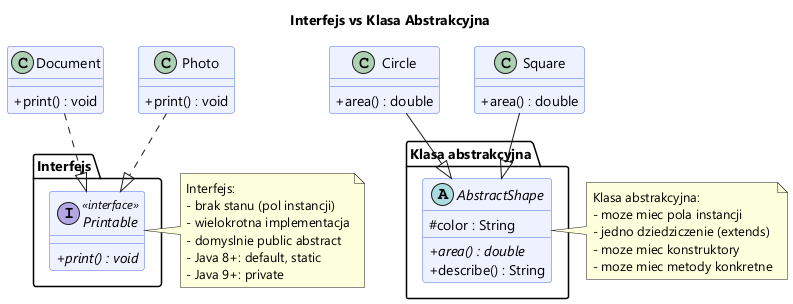

The diagram above was rendered by PlantUML. Its source (embedded in the PNG):
@startuml interface_vs_abstract
skinparam classAttributeIconSize 0
skinparam defaultFontName "Segoe UI"
skinparam backgroundColor white
skinparam class {
  BackgroundColor #EEF2FF
  BorderColor #4A6CF7
}
skinparam interface {
  BackgroundColor #FFF8E1
  BorderColor #F59E0B
}

title Interfejs vs Klasa Abstrakcyjna

package "Interfejs" {
  interface Printable <<interface>> {
    + {abstract} print() : void
  }
}

package "Klasa abstrakcyjna" {
  abstract class AbstractShape {
    # color : String
    + {abstract} area() : double
    + describe() : String
  }
}

class Document {
  + print() : void
}
class Photo {
  + print() : void
}
class Circle {
  + area() : double
}
class Square {
  + area() : double
}

Document ..|> Printable
Photo    ..|> Printable
Circle   --|> AbstractShape
Square   --|> AbstractShape

note right of Printable
  Interfejs:
  - brak stanu (pol instancji)
  - wielokrotna implementacja
  - domyslnie public abstract
  - Java 8+: default, static
  - Java 9+: private
end note

note right of AbstractShape
  Klasa abstrakcyjna:
  - moze miec pola instancji
  - jedno dziedziczenie (extends)
  - moze miec konstruktory
  - moze miec metody konkretne
end note
@enduml